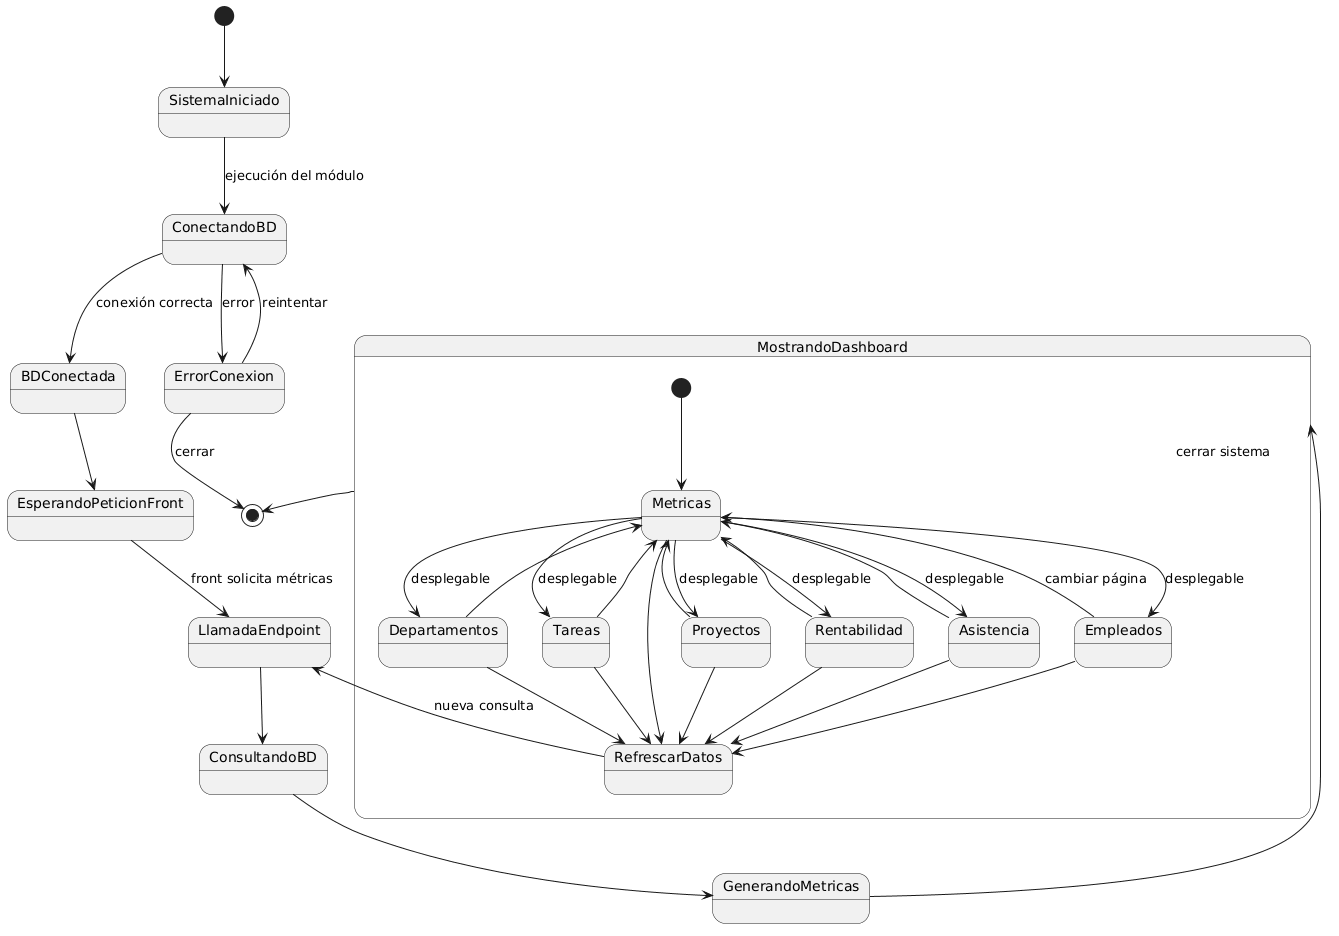

The diagram above was rendered by PlantUML. Its source (embedded in the PNG):
@startuml
[*] --> SistemaIniciado

SistemaIniciado --> ConectandoBD : ejecución del módulo

ConectandoBD --> BDConectada : conexión correcta
ConectandoBD --> ErrorConexion : error

BDConectada --> EsperandoPeticionFront

EsperandoPeticionFront --> LlamadaEndpoint : front solicita métricas
LlamadaEndpoint --> ConsultandoBD
ConsultandoBD --> GenerandoMetricas
GenerandoMetricas --> MostrandoDashboard

state MostrandoDashboard {

    [*] --> Metricas

    Metricas --> Empleados : desplegable
    Metricas --> Departamentos : desplegable
    Metricas --> Tareas : desplegable
    Metricas --> Proyectos : desplegable
    Metricas --> Rentabilidad : desplegable
    Metricas --> Asistencia : desplegable

    Empleados --> Metricas : cambiar página
    Departamentos --> Metricas
    Tareas --> Metricas
    Proyectos --> Metricas
    Rentabilidad --> Metricas
    Asistencia --> Metricas

    Empleados --> RefrescarDatos
    Departamentos --> RefrescarDatos
    Tareas --> RefrescarDatos
    Proyectos --> RefrescarDatos
    Rentabilidad --> RefrescarDatos
    Asistencia --> RefrescarDatos

    Metricas --> RefrescarDatos

    RefrescarDatos --> LlamadaEndpoint : nueva consulta
}

MostrandoDashboard --> [*] : cerrar sistema

ErrorConexion --> ConectandoBD : reintentar
ErrorConexion --> [*] : cerrar
@enduml